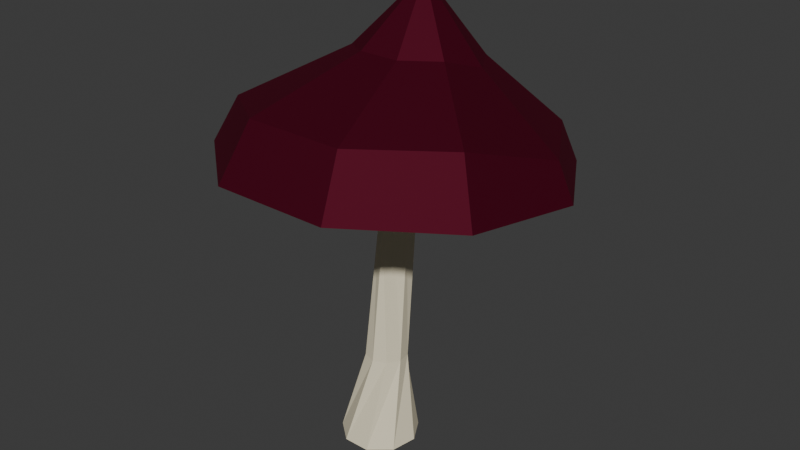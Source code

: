 # Source: mushroom.blend  (saved by Blender 4.2.66; exported with 4.5.12 LTS)
import bpy
from mathutils import Matrix  # noqa: F401  (used for matrix-valued properties, if any)

bpy.ops.wm.read_factory_settings(use_empty=True)
scene = bpy.context.scene
scene.name = 'Scene'

# ---- collections
col_collection = bpy.data.collections.new('Collection'); scene.collection.children.link(col_collection)

# ---- materials (node trees are filled in below, after node groups)
mat_stem = bpy.data.materials.new('Stem')
mat_hat = bpy.data.materials.new('Hat')
mat_insides = bpy.data.materials.new('Insides')

# ---- material node trees
mat_stem.use_nodes = True; mat_stem.node_tree.nodes.clear()
_N = mat_stem.node_tree.nodes; _L = mat_stem.node_tree.links
n0 = _N.new('ShaderNodeBsdfPrincipled'); n0.name = 'Principled BSDF'; n0.location = (10, 300)
n0.inputs[0].default_value = (0.8018, 0.7273, 0.5289, 1.0)
n0.inputs[2].default_value = 1.0
n1 = _N.new('ShaderNodeOutputMaterial'); n1.name = 'Material Output'; n1.location = (300, 300)
_L.new(n0.outputs[0], n1.inputs[0])
n1.is_active_output = True
mat_hat.use_nodes = True; mat_hat.node_tree.nodes.clear()
_N = mat_hat.node_tree.nodes; _L = mat_hat.node_tree.links
n0 = _N.new('ShaderNodeBsdfPrincipled'); n0.name = 'Principled BSDF'; n0.location = (10, 300)
n0.inputs[0].default_value = (0.1009, 0.0, 0.01585, 1.0)
n0.inputs[1].default_value = 0.75
n0.inputs[2].default_value = 0.75
n1 = _N.new('ShaderNodeOutputMaterial'); n1.name = 'Material Output'; n1.location = (300, 300)
_L.new(n0.outputs[0], n1.inputs[0])
n1.is_active_output = True
mat_insides.use_nodes = True; mat_insides.node_tree.nodes.clear()
_N = mat_insides.node_tree.nodes; _L = mat_insides.node_tree.links
n0 = _N.new('ShaderNodeBsdfPrincipled'); n0.name = 'Principled BSDF'; n0.location = (10, 300)
n0.inputs[0].default_value = (0.7938, 0.7159, 0.5736, 1.0)
n0.inputs[2].default_value = 1.0
n1 = _N.new('ShaderNodeOutputMaterial'); n1.name = 'Material Output'; n1.location = (300, 300)
_L.new(n0.outputs[0], n1.inputs[0])
n1.is_active_output = True

# ---- world
world_world = bpy.data.worlds.new('World'); scene.world = world_world
world_world.use_nodes = True; world_world.node_tree.nodes.clear()
_N = world_world.node_tree.nodes; _L = world_world.node_tree.links
n0 = _N.new('ShaderNodeOutputWorld'); n0.name = 'World Output'; n0.location = (300, 300)
n1 = _N.new('ShaderNodeBackground'); n1.name = 'Background'; n1.location = (10, 300)
n1.inputs[0].default_value = (0.05088, 0.05088, 0.05088, 1.0)
_L.new(n1.outputs[0], n0.inputs[0])
n0.is_active_output = True
world_world.color = (0.05088, 0.05088, 0.05088)
world_world.sun_shadow_jitter_overblur = 0.0

# ---- meshes
me_cone_001 = bpy.data.meshes.new('Cone.001')
me_cone_001.from_pydata([(0.0003888, 0.1228, 1.926), (0.07611, 0.09539, 1.928), (0.1164, 0.02591, 1.935), (0.1024, -0.0531, 1.942), (0.04068, -0.1047, 1.947), (-0.0399, -0.1047, 1.947), (-0.1016, -0.0531, 1.942), (-0.1156, 0.02591, 1.935), (-0.07533, 0.09539, 1.928), (-0.008071, 0.5823, 2.312), (-0.0004479, 0.9513, 1.945), (-0.8908, 0.1924, 2.054), (0.3024, -0.7889, 2.184), (0.6011, 0.7439, 1.938), (-0.5875, 0.731, 1.985), (-0.3033, -0.7886, 2.184), (0.932, 0.1918, 1.968), (-0.7932, -0.4216, 2.089), (0.7597, -0.3958, 2.162), (-0.0004479, 0.9513, 1.945), (-0.8908, 0.1924, 2.054), (0.3024, -0.7889, 2.184), (0.6011, 0.7439, 1.938), (-0.5875, 0.731, 1.985), (-0.3033, -0.7886, 2.184), (0.932, 0.1918, 1.968), (-0.7932, -0.4216, 2.089), (0.7597, -0.3958, 2.162), (-0.3715, 0.2725, 2.356), (0.1156, -0.1281, 2.409), (0.2375, 0.4976, 2.309), (-0.2477, 0.4923, 2.328), (-0.1317, -0.128, 2.409), (0.3726, 0.2722, 2.321), (-0.3317, 0.02183, 2.371), (0.3022, 0.03238, 2.401), (-0.007312, 0.3518, 2.632), (-0.1173, 0.2581, 2.646), (0.0301, 0.1369, 2.662), (0.067, 0.3262, 2.631), (-0.07984, 0.3246, 2.637), (-0.04472, 0.1369, 2.662), (0.1079, 0.258, 2.635), (-0.1052, 0.1822, 2.65), (0.08659, 0.1854, 2.659), (-0.00701, 0.2525, 2.678), (-0.01622, 0.2446, 2.679), (-0.003875, 0.2345, 2.68), (-0.0007844, 0.2503, 2.678), (-0.01309, 0.2502, 2.678), (-0.01014, 0.2345, 2.68), (0.00264, 0.2446, 2.678), (-0.01521, 0.2383, 2.679), (0.0008567, 0.2385, 2.68), (0.0003887, 0.8745, 1.91), (0.5614, 0.6712, 1.929), (0.86, 0.1564, 1.977), (0.7563, -0.4289, 2.032), (0.2989, -0.811, 2.069), (-0.2981, -0.811, 2.069), (-0.7555, -0.4289, 2.032), (-0.8592, 0.1564, 1.977), (-0.5607, 0.6712, 1.929), (0.0003888, 0.8796, 1.625), (0.5647, 0.6751, 1.644), (0.865, 0.1573, 1.693), (0.7607, -0.4315, 1.748), (0.3007, -0.8158, 1.784), (-0.2999, -0.8158, 1.784), (-0.76, -0.4315, 1.748), (-0.8642, 0.1573, 1.693), (-0.564, 0.6751, 1.644), (0.0003888, 0.08628, 0.02824), (0.1532, 0.03067, 0.02821), (0.2345, -0.1101, 0.02813), (0.2062, -0.2703, 0.02804), (0.08169, -0.3748, 0.02798), (-0.08091, -0.3748, 0.02798), (-0.2055, -0.2703, 0.02804), (-0.2337, -0.1101, 0.02813), (-0.1524, 0.03067, 0.02821), (-0.08154, -0.06013, 1.353), (-0.01614, -0.09608, 1.353), (0.1036, -0.02375, 1.345), (0.102, 0.05068, 1.341), (0.05277, 0.1068, 1.339), (-0.02093, 0.1182, 1.341), (-0.1086, 0.009307, 1.35), (0.05699, -0.08171, 1.35), (-0.08466, 0.07975, 1.345), (0.0002349, -0.2144, 0.5497), (0.1106, -0.02382, 0.5468), (-0.04298, 0.03219, 0.5446), (-0.08151, -0.1846, 0.5486), (0.1257, -0.1095, 0.5486), (-0.1249, -0.1092, 0.5468), (0.08205, -0.1847, 0.5497), (0.04405, 0.03212, 0.5452), (-0.1097, -0.02363, 0.5452), (0.2826, 0.7774, 1.764), (0.7149, 0.4162, 1.798), (0.8129, -0.1371, 1.85), (0.5307, -0.6237, 1.896), (0.0003887, -0.8158, 1.914), (-0.5299, -0.6237, 1.896), (-0.8121, -0.1371, 1.85), (-0.7141, 0.4162, 1.798), (-0.2818, 0.7774, 1.764), (0.03825, 0.1091, 1.927), (0.09625, 0.06065, 1.931), (0.1094, -0.01359, 1.938), (0.07154, -0.07888, 1.945), (0.0003887, -0.1047, 1.947), (-0.07077, -0.07888, 1.945), (-0.1086, -0.01359, 1.938), (-0.09548, 0.06065, 1.931), (-0.03747, 0.1091, 1.927), (0.3204, 0.3853, 1.721), (0.0003888, 0.5012, 1.71), (0.4907, 0.09162, 1.749), (0.4316, -0.2423, 1.781), (0.1707, -0.4603, 1.801), (-0.1699, -0.4603, 1.801), (-0.4308, -0.2423, 1.781), (-0.4899, 0.09162, 1.749), (-0.3196, 0.3853, 1.721), (-0.1596, 0.4432, 1.845), (-0.4048, 0.2384, 1.865), (-0.4604, -0.07534, 1.894), (-0.3003, -0.3513, 1.92), (0.0003887, -0.4603, 1.93), (0.3011, -0.3513, 1.92), (0.4611, -0.07534, 1.894), (0.4056, 0.2384, 1.865), (0.1604, 0.4432, 1.845), (0.0003888, 0.1228, 1.926), (0.07611, 0.09539, 1.928), (0.1164, 0.02591, 1.935), (0.1024, -0.0531, 1.942), (0.04068, -0.1047, 1.947), (-0.0399, -0.1047, 1.947), (-0.1016, -0.0531, 1.942), (-0.1156, 0.02591, 1.935), (-0.07533, 0.09539, 1.928), (0.2826, 0.7774, 1.764), (0.7149, 0.4162, 1.798), (0.8129, -0.1371, 1.85), (0.5307, -0.6237, 1.896), (0.0003887, -0.8158, 1.914), (-0.5299, -0.6237, 1.896), (-0.8121, -0.1371, 1.85), (-0.7141, 0.4162, 1.798), (-0.2818, 0.7774, 1.764), (0.03825, 0.1091, 1.927), (0.09625, 0.06065, 1.931), (0.1094, -0.01359, 1.938), (0.07154, -0.07888, 1.945), (0.0003887, -0.1047, 1.947), (-0.07077, -0.07888, 1.945), (-0.1086, -0.01359, 1.938), (-0.09548, 0.06065, 1.931), (-0.03747, 0.1091, 1.927), (-0.1596, 0.4432, 1.845), (-0.4048, 0.2384, 1.865), (-0.4604, -0.07534, 1.894), (-0.3003, -0.3513, 1.92), (0.0003887, -0.4603, 1.93), (0.3011, -0.3513, 1.92), (0.4611, -0.07534, 1.894), (0.4056, 0.2384, 1.865), (0.1604, 0.4432, 1.845), (0.0003888, 0.1228, 1.926), (0.07611, 0.09539, 1.928), (0.1164, 0.02591, 1.935), (0.1024, -0.0531, 1.942), (0.04068, -0.1047, 1.947), (-0.0399, -0.1047, 1.947), (-0.1016, -0.0531, 1.942), (-0.1156, 0.02591, 1.935), (-0.07533, 0.09539, 1.928), (0.2826, 0.7774, 1.764), (0.7149, 0.4162, 1.798), (0.8129, -0.1371, 1.85), (0.5307, -0.6237, 1.896), (0.0003887, -0.8158, 1.914), (-0.5299, -0.6237, 1.896), (-0.8121, -0.1371, 1.85), (-0.7141, 0.4162, 1.798), (-0.2818, 0.7774, 1.764), (0.03825, 0.1091, 1.927), (0.09625, 0.06065, 1.931), (0.1094, -0.01359, 1.938), (0.07154, -0.07888, 1.945), (0.0003887, -0.1047, 1.947), (-0.07077, -0.07888, 1.945), (-0.1086, -0.01359, 1.938), (-0.09548, 0.06065, 1.931), (-0.03747, 0.1091, 1.927), (-0.1596, 0.4432, 1.845), (-0.4048, 0.2384, 1.865), (-0.4604, -0.07534, 1.894), (-0.3003, -0.3513, 1.92), (0.0003887, -0.4603, 1.93), (0.3011, -0.3513, 1.92), (0.4611, -0.07534, 1.894), (0.4056, 0.2384, 1.865), (0.1604, 0.4432, 1.845), (0.0003888, 0.1228, 1.926), (0.07611, 0.09539, 1.928), (0.1164, 0.02591, 1.935), (0.1024, -0.0531, 1.942), (0.04068, -0.1047, 1.947), (-0.0399, -0.1047, 1.947), (-0.1016, -0.0531, 1.942), (-0.1156, 0.02591, 1.935), (-0.07533, 0.09539, 1.928), (0.2826, 0.7774, 1.764), (0.7149, 0.4162, 1.798), (0.8129, -0.1371, 1.85), (0.5307, -0.6237, 1.896), (0.0003887, -0.8158, 1.914), (-0.5299, -0.6237, 1.896), (-0.8121, -0.1371, 1.85), (-0.7141, 0.4162, 1.798), (-0.2818, 0.7774, 1.764), (0.03825, 0.1091, 1.927), (0.09625, 0.06065, 1.931), (0.1094, -0.01359, 1.938), (0.07154, -0.07888, 1.945), (0.0003887, -0.1047, 1.947), (-0.07077, -0.07888, 1.945), (-0.1086, -0.01359, 1.938), (-0.09548, 0.06065, 1.931), (-0.03747, 0.1091, 1.927), (-0.1596, 0.4432, 1.845), (-0.4048, 0.2384, 1.865), (-0.4604, -0.07534, 1.894), (-0.3003, -0.3513, 1.92), (0.0003887, -0.4603, 1.93), (0.3011, -0.3513, 1.92), (0.4611, -0.07534, 1.894), (0.4056, 0.2384, 1.865), (0.1604, 0.4432, 1.845), (0.0003888, 1.054, 1.666), (0.6774, 0.8088, 1.689), (1.038, 0.1876, 1.747), (0.9125, -0.5187, 1.814), (0.3606, -0.9798, 1.857), (-0.3598, -0.9798, 1.857), (-0.9117, -0.5187, 1.814), (-1.037, 0.1876, 1.747), (-0.6766, 0.8088, 1.689)], [(224, 234), (233, 234), (223, 235), (232, 235), (222, 236), (231, 236), (221, 237), (230, 237), (220, 238), (229, 238), (219, 239), (228, 239), (218, 240), (227, 240), (217, 241), (226, 241), (216, 242), (225, 242)], [(243, 10, 13, 244), (244, 13, 16, 245), (245, 16, 18, 246), (246, 18, 12, 247), (247, 12, 15, 248), (248, 15, 17, 249), (249, 17, 11, 250), (96, 90, 77, 76), (250, 11, 14, 251), (251, 14, 10, 243), (12, 15, 24, 21), (22, 25, 33, 30), (21, 24, 32, 29), (20, 23, 31, 28), (19, 22, 30, 9), (23, 19, 9, 31), (25, 27, 35, 33), (24, 26, 34, 32), (27, 21, 29, 35), (26, 20, 28, 34), (13, 16, 25, 22), (15, 17, 26, 24), (16, 18, 27, 25), (14, 10, 19, 23), (17, 11, 20, 26), (18, 12, 21, 27), (10, 13, 22, 19), (11, 14, 23, 20), (9, 30, 39, 36), (29, 32, 41, 38), (34, 28, 37, 43), (31, 9, 36, 40), (30, 33, 42, 39), (33, 35, 44, 42), (35, 29, 38, 44), (32, 34, 43, 41), (28, 31, 40, 37), (41, 43, 52, 50), (37, 40, 49, 46), (36, 39, 48, 45), (38, 41, 50, 47), (43, 37, 46, 52), (40, 36, 45, 49), (39, 42, 51, 48), (42, 44, 53, 51), (44, 38, 47, 53), (64, 99, 63, 243, 244), (65, 100, 64, 244, 245), (66, 101, 65, 245, 246), (67, 102, 66, 246, 247), (68, 103, 67, 247, 248), (69, 104, 68, 248, 249), (70, 105, 69, 249, 250), (71, 106, 70, 250, 251), (63, 107, 71, 251, 243), (134, 118, 63, 99), (133, 117, 64, 100), (132, 119, 65, 101), (131, 120, 66, 102), (130, 121, 67, 103), (129, 122, 68, 104), (128, 123, 69, 105), (127, 124, 70, 106), (126, 125, 71, 107), (72, 73, 74, 75, 76, 77, 78, 79, 80), (97, 91, 74, 73), (98, 92, 72, 80), (90, 93, 78, 77), (91, 94, 75, 74), (93, 95, 79, 78), (94, 96, 76, 75), (92, 97, 73, 72), (95, 98, 80, 79), (7, 115, 8, 86, 89), (0, 108, 1, 84, 85), (3, 111, 4, 82, 88), (6, 114, 7, 89, 87), (2, 110, 3, 88, 83), (5, 113, 6, 87, 81), (8, 116, 0, 85, 86), (1, 109, 2, 83, 84), (4, 112, 5, 81, 82), (89, 86, 98, 95), (85, 84, 97, 92), (88, 82, 96, 94), (87, 89, 95, 93), (83, 88, 94, 91), (81, 87, 93, 90), (86, 85, 92, 98), (84, 83, 91, 97), (82, 81, 90, 96), (118, 126, 107, 63), (0, 116, 126, 118), (116, 8, 125, 126), (125, 127, 106, 71), (8, 115, 127, 125), (115, 7, 124, 127), (124, 128, 105, 70), (7, 114, 128, 124), (114, 6, 123, 128), (123, 129, 104, 69), (6, 113, 129, 123), (113, 5, 122, 129), (122, 130, 103, 68), (5, 112, 130, 122), (112, 4, 121, 130), (121, 131, 102, 67), (4, 111, 131, 121), (111, 3, 120, 131), (120, 132, 101, 66), (3, 110, 132, 120), (110, 2, 119, 132), (119, 133, 100, 65), (2, 109, 133, 119), (109, 1, 117, 133), (117, 134, 99, 64), (1, 108, 134, 117), (108, 0, 118, 134), (115, 127, 163, 160), (99, 134, 170, 144), (108, 134, 170, 153), (102, 131, 167, 147), (111, 131, 167, 156), (105, 128, 164, 150), (108, 1, 136, 153), (0, 108, 153, 135), (114, 128, 164, 159), (109, 2, 137, 154), (1, 109, 154, 136), (110, 3, 138, 155), (101, 132, 168, 146), (2, 110, 155, 137), (111, 4, 139, 156), (110, 132, 168, 155), (3, 111, 156, 138), (104, 129, 165, 149), (112, 5, 140, 157), (4, 112, 157, 139), (113, 129, 165, 158), (113, 6, 141, 158), (107, 126, 162, 152), (5, 113, 158, 140), (114, 7, 142, 159), (116, 126, 162, 161), (100, 133, 169, 145), (6, 114, 159, 141), (115, 8, 143, 160), (109, 133, 169, 154), (7, 115, 160, 142), (103, 130, 166, 148), (116, 0, 135, 161), (8, 116, 161, 143), (112, 130, 166, 157), (106, 127, 163, 151), (150, 164, 200, 186), (135, 153, 189, 171), (159, 164, 200, 195), (136, 154, 190, 172), (149, 165, 201, 185), (137, 155, 191, 173), (158, 165, 201, 194), (138, 156, 192, 174), (148, 166, 202, 184), (139, 157, 193, 175), (153, 136, 172, 189), (157, 166, 202, 193), (140, 158, 194, 176), (154, 137, 173, 190), (147, 167, 203, 183), (141, 159, 195, 177), (155, 138, 174, 191), (156, 167, 203, 192), (142, 160, 196, 178), (156, 139, 175, 192), (146, 168, 204, 182), (143, 161, 197, 179), (157, 140, 176, 193), (155, 168, 204, 191), (152, 162, 198, 188), (158, 141, 177, 194), (145, 169, 205, 181), (161, 162, 198, 197), (159, 142, 178, 195), (154, 169, 205, 190), (151, 163, 199, 187), (160, 143, 179, 196), (144, 170, 206, 180), (160, 163, 199, 196), (161, 135, 171, 197), (153, 170, 206, 189), (49, 45, 48, 51, 53, 47, 50, 52, 46), (225, 207, 233, 215, 232, 214, 231, 213, 230, 212, 229, 211, 228, 210, 227, 209, 226, 208), (54, 62, 61, 60, 59, 58, 57, 56, 55), (54, 55, 244, 243), (55, 56, 245, 244), (56, 57, 246, 245), (57, 58, 247, 246), (58, 59, 248, 247), (59, 60, 249, 248), (60, 61, 250, 249), (61, 62, 251, 250), (62, 54, 243, 251)])
me_cone_001.polygons.foreach_set('material_index', [1, 1, 1, 1, 1, 1, 1, 0, 1, 1, 0, 1, 1, 1, 1, 1, 1, 1, 1, 1, 0, 0, 0, 0, 0, 0, 0, 0, 1, 1, 1, 1, 1, 1, 1, 1, 1, 1, 1, 1, 1, 1, 1, 1, 1, 1, 1, 1, 1, 1, 1, 1, 1, 1, 1, 2, 2, 2, 2, 2, 2, 2, 2, 2, 0, 0, 0, 0, 0, 0, 0, 0, 0, 0, 0, 0, 0, 0, 0, 0, 0, 0, 0, 0, 0, 0, 0, 0, 0, 0, 0, 2, 2, 2, 2, 2, 2, 2, 2, 2, 2, 2, 2, 2, 2, 2, 2, 2, 2, 2, 2, 2, 2, 2, 2, 2, 2, 2, 2, 2, 2, 2, 2, 2, 0, 0, 2, 0, 0, 0, 2, 0, 0, 2, 0, 2, 0, 0, 2, 0, 2, 0, 0, 2, 2, 0, 0, 2, 0, 2, 0, 0, 2, 2, 2, 0, 2, 0, 2, 0, 2, 0, 2, 0, 0, 2, 0, 0, 2, 0, 0, 2, 0, 0, 2, 0, 0, 2, 2, 0, 2, 2, 0, 2, 2, 0, 2, 2, 0, 2, 1, 2, 0, 0, 0, 0, 0, 0, 0, 0, 0, 0])
_uv = me_cone_001.uv_layers.new(name='UVMap')
_uv.uv.foreach_set('vector', [0.25, 0.49, 0.25, 0.402, 0.3491, 0.3681, 0.4043, 0.4339, 0.4043, 0.4339, 0.3491, 0.3681, 0.4036, 0.2771, 0.4864, 0.2917, 0.4864, 0.2917, 0.4036, 0.2771, 0.3752, 0.1777, 0.4578, 0.13, 0.4578, 0.13, 0.3752, 0.1777, 0.2999, 0.1129, 0.3321, 0.02447, 0.3321, 0.02447, 0.2999, 0.1129, 0.2001, 0.113, 0.1679, 0.02447, 0.1679, 0.02447, 0.2001, 0.113, 0.1194, 0.1746, 0.04215, 0.13, 0.04215, 0.13, 0.1194, 0.1746, 0.1033, 0.2759, 0.01365, 0.2917, 0.7597, 0.2234, 0.7403, 0.2234, 0.7403, 0.2234, 0.7597, 0.2234, 0.01365, 0.2917, 0.1033, 0.2759, 0.1533, 0.3652, 0.09573, 0.4339, 0.09573, 0.4339, 0.1533, 0.3652, 0.25, 0.402, 0.25, 0.49, 0.2999, 0.1129, 0.2001, 0.113, 0.2001, 0.113, 0.2999, 0.1129, 0.3491, 0.3681, 0.4036, 0.2771, 0.4036, 0.2771, 0.3491, 0.3681, 0.2999, 0.1129, 0.2001, 0.113, 0.2001, 0.113, 0.2999, 0.1129, 0.1033, 0.2759, 0.1533, 0.3652, 0.1533, 0.3652, 0.1033, 0.2759, 0.25, 0.402, 0.3491, 0.3681, 0.3491, 0.3681, 0.25, 0.402, 0.1533, 0.3652, 0.25, 0.402, 0.25, 0.402, 0.1533, 0.3652, 0.4036, 0.2771, 0.3752, 0.1777, 0.3752, 0.1777, 0.4036, 0.2771, 0.2001, 0.113, 0.1194, 0.1746, 0.1194, 0.1746, 0.2001, 0.113, 0.3752, 0.1777, 0.2999, 0.1129, 0.2999, 0.1129, 0.3752, 0.1777, 0.1194, 0.1746, 0.1033, 0.2759, 0.1033, 0.2759, 0.1194, 0.1746, 0.3491, 0.3681, 0.4036, 0.2771, 0.4036, 0.2771, 0.3491, 0.3681, 0.2001, 0.113, 0.1194, 0.1746, 0.1194, 0.1746, 0.2001, 0.113, 0.4036, 0.2771, 0.3752, 0.1777, 0.3752, 0.1777, 0.4036, 0.2771, 0.1533, 0.3652, 0.25, 0.402, 0.25, 0.402, 0.1533, 0.3652, 0.1194, 0.1746, 0.1033, 0.2759, 0.1033, 0.2759, 0.1194, 0.1746, 0.3752, 0.1777, 0.2999, 0.1129, 0.2999, 0.1129, 0.3752, 0.1777, 0.25, 0.402, 0.3491, 0.3681, 0.3491, 0.3681, 0.25, 0.402, 0.1033, 0.2759, 0.1533, 0.3652, 0.1533, 0.3652, 0.1033, 0.2759, 0.25, 0.402, 0.3491, 0.3681, 0.3491, 0.3681, 0.25, 0.402, 0.2999, 0.1129, 0.2001, 0.113, 0.2001, 0.113, 0.2999, 0.1129, 0.1194, 0.1746, 0.1033, 0.2759, 0.1033, 0.2759, 0.1194, 0.1746, 0.1533, 0.3652, 0.25, 0.402, 0.25, 0.402, 0.1533, 0.3652, 0.3491, 0.3681, 0.4036, 0.2771, 0.4036, 0.2771, 0.3491, 0.3681, 0.4036, 0.2771, 0.3752, 0.1777, 0.3752, 0.1777, 0.4036, 0.2771, 0.3752, 0.1777, 0.2999, 0.1129, 0.2999, 0.1129, 0.3752, 0.1777, 0.2001, 0.113, 0.1194, 0.1746, 0.1194, 0.1746, 0.2001, 0.113, 0.1033, 0.2759, 0.1533, 0.3652, 0.1533, 0.3652, 0.1033, 0.2759, 0.2001, 0.113, 0.1194, 0.1746, 0.1194, 0.1746, 0.2001, 0.113, 0.1033, 0.2759, 0.1533, 0.3652, 0.1533, 0.3652, 0.1033, 0.2759, 0.25, 0.402, 0.3491, 0.3681, 0.3491, 0.3681, 0.25, 0.402, 0.2999, 0.1129, 0.2001, 0.113, 0.2001, 0.113, 0.2999, 0.1129, 0.1194, 0.1746, 0.1033, 0.2759, 0.1033, 0.2759, 0.1194, 0.1746, 0.1533, 0.3652, 0.25, 0.402, 0.25, 0.402, 0.1533, 0.3652, 0.3491, 0.3681, 0.4036, 0.2771, 0.4036, 0.2771, 0.3491, 0.3681, 0.4036, 0.2771, 0.3752, 0.1777, 0.3752, 0.1777, 0.4036, 0.2771, 0.3752, 0.1777, 0.2999, 0.1129, 0.2999, 0.1129, 0.3752, 0.1777, 0.8854, 0.4114, 0.8177, 0.4361, 0.75, 0.4607, 0.75, 0.49, 0.9043, 0.4339, 0.9575, 0.2866, 0.9215, 0.349, 0.8854, 0.4114, 0.9043, 0.4339, 0.9864, 0.2917, 0.9325, 0.1446, 0.945, 0.2156, 0.9575, 0.2866, 0.9864, 0.2917, 0.9578, 0.13, 0.8221, 0.05199, 0.8773, 0.09832, 0.9325, 0.1446, 0.9578, 0.13, 0.8321, 0.02447, 0.6779, 0.05199, 0.75, 0.05199, 0.8221, 0.05199, 0.8321, 0.02447, 0.6679, 0.02447, 0.5675, 0.1446, 0.6227, 0.09832, 0.6779, 0.05199, 0.6679, 0.02447, 0.5422, 0.13, 0.5425, 0.2866, 0.555, 0.2156, 0.5675, 0.1446, 0.5422, 0.13, 0.5136, 0.2917, 0.6146, 0.4114, 0.5785, 0.349, 0.5425, 0.2866, 0.5136, 0.2917, 0.5957, 0.4339, 0.75, 0.4607, 0.6823, 0.4361, 0.6146, 0.4114, 0.5957, 0.4339, 0.75, 0.49, 0.7884, 0.3555, 0.75, 0.3695, 0.75, 0.4607, 0.8177, 0.4361, 0.8472, 0.3061, 0.8268, 0.3415, 0.8854, 0.4114, 0.9215, 0.349, 0.8606, 0.2305, 0.8677, 0.2707, 0.9575, 0.2866, 0.945, 0.2156, 0.8222, 0.164, 0.8535, 0.1903, 0.9325, 0.1446, 0.8773, 0.09832, 0.75, 0.1377, 0.7909, 0.1377, 0.8221, 0.05199, 0.75, 0.05199, 0.6778, 0.164, 0.7091, 0.1377, 0.6779, 0.05199, 0.6227, 0.09832, 0.6394, 0.2305, 0.6465, 0.1903, 0.5675, 0.1446, 0.555, 0.2156, 0.6528, 0.3061, 0.6323, 0.2707, 0.5425, 0.2866, 0.5785, 0.349, 0.7116, 0.3555, 0.6732, 0.3415, 0.6146, 0.4114, 0.6823, 0.4361, 0.75, 0.2783, 0.7682, 0.2717, 0.7778, 0.2549, 0.7745, 0.2359, 0.7597, 0.2234, 0.7403, 0.2234, 0.7255, 0.2359, 0.7222, 0.2549, 0.7318, 0.2717, 0.7682, 0.2717, 0.7778, 0.2549, 0.7778, 0.2549, 0.7682, 0.2717, 0.7318, 0.2717, 0.75, 0.2783, 0.75, 0.2783, 0.7318, 0.2717, 0.7403, 0.2234, 0.7255, 0.2359, 0.7255, 0.2359, 0.7403, 0.2234, 0.7778, 0.2549, 0.7745, 0.2359, 0.7745, 0.2359, 0.7778, 0.2549, 0.7255, 0.2359, 0.7222, 0.2549, 0.7222, 0.2549, 0.7255, 0.2359, 0.7745, 0.2359, 0.7597, 0.2234, 0.7597, 0.2234, 0.7745, 0.2359, 0.75, 0.2783, 0.7682, 0.2717, 0.7682, 0.2717, 0.75, 0.2783, 0.7222, 0.2549, 0.7318, 0.2717, 0.7318, 0.2717, 0.7222, 0.2549, 0.7222, 0.2549, 0.727, 0.2633, 0.7318, 0.2717, 0.7318, 0.2717, 0.7222, 0.2549, 0.75, 0.2783, 0.7591, 0.275, 0.7682, 0.2717, 0.7682, 0.2717, 0.75, 0.2783, 0.7745, 0.2359, 0.7671, 0.2296, 0.7597, 0.2234, 0.7597, 0.2234, 0.7745, 0.2359, 0.7255, 0.2359, 0.7238, 0.2454, 0.7222, 0.2549, 0.7222, 0.2549, 0.7255, 0.2359, 0.7778, 0.2549, 0.7762, 0.2454, 0.7745, 0.2359, 0.7745, 0.2359, 0.7778, 0.2549, 0.7403, 0.2234, 0.7329, 0.2296, 0.7255, 0.2359, 0.7255, 0.2359, 0.7403, 0.2234, 0.7318, 0.2717, 0.7409, 0.275, 0.75, 0.2783, 0.75, 0.2783, 0.7318, 0.2717, 0.7682, 0.2717, 0.773, 0.2633, 0.7778, 0.2549, 0.7778, 0.2549, 0.7682, 0.2717, 0.7597, 0.2234, 0.75, 0.2234, 0.7403, 0.2234, 0.7403, 0.2234, 0.7597, 0.2234, 0.7222, 0.2549, 0.7318, 0.2717, 0.7318, 0.2717, 0.7222, 0.2549, 0.75, 0.2783, 0.7682, 0.2717, 0.7682, 0.2717, 0.75, 0.2783, 0.7745, 0.2359, 0.7597, 0.2234, 0.7597, 0.2234, 0.7745, 0.2359, 0.7255, 0.2359, 0.7222, 0.2549, 0.7222, 0.2549, 0.7255, 0.2359, 0.7778, 0.2549, 0.7745, 0.2359, 0.7745, 0.2359, 0.7778, 0.2549, 0.7403, 0.2234, 0.7255, 0.2359, 0.7255, 0.2359, 0.7403, 0.2234, 0.7318, 0.2717, 0.75, 0.2783, 0.75, 0.2783, 0.7318, 0.2717, 0.7682, 0.2717, 0.7778, 0.2549, 0.7778, 0.2549, 0.7682, 0.2717, 0.7597, 0.2234, 0.7403, 0.2234, 0.7403, 0.2234, 0.7597, 0.2234, 0.75, 0.3695, 0.7116, 0.3555, 0.6823, 0.4361, 0.75, 0.4607, 0.75, 0.2783, 0.7409, 0.275, 0.7116, 0.3555, 0.75, 0.3695, 0.7409, 0.275, 0.7318, 0.2717, 0.6732, 0.3415, 0.7116, 0.3555, 0.6732, 0.3415, 0.6528, 0.3061, 0.5785, 0.349, 0.6146, 0.4114, 0.7318, 0.2717, 0.727, 0.2633, 0.6528, 0.3061, 0.6732, 0.3415, 0.727, 0.2633, 0.7222, 0.2549, 0.6323, 0.2707, 0.6528, 0.3061, 0.6323, 0.2707, 0.6394, 0.2305, 0.555, 0.2156, 0.5425, 0.2866, 0.7222, 0.2549, 0.7238, 0.2454, 0.6394, 0.2305, 0.6323, 0.2707, 0.7238, 0.2454, 0.7255, 0.2359, 0.6465, 0.1903, 0.6394, 0.2305, 0.6465, 0.1903, 0.6778, 0.164, 0.6227, 0.09832, 0.5675, 0.1446, 0.7255, 0.2359, 0.7329, 0.2296, 0.6778, 0.164, 0.6465, 0.1903, 0.7329, 0.2296, 0.7403, 0.2234, 0.7091, 0.1377, 0.6778, 0.164, 0.7091, 0.1377, 0.75, 0.1377, 0.75, 0.05199, 0.6779, 0.05199, 0.7403, 0.2234, 0.75, 0.2234, 0.75, 0.1377, 0.7091, 0.1377, 0.75, 0.2234, 0.7597, 0.2234, 0.7909, 0.1377, 0.75, 0.1377, 0.7909, 0.1377, 0.8222, 0.164, 0.8773, 0.09832, 0.8221, 0.05199, 0.7597, 0.2234, 0.7671, 0.2296, 0.8222, 0.164, 0.7909, 0.1377, 0.7671, 0.2296, 0.7745, 0.2359, 0.8535, 0.1903, 0.8222, 0.164, 0.8535, 0.1903, 0.8606, 0.2305, 0.945, 0.2156, 0.9325, 0.1446, 0.7745, 0.2359, 0.7762, 0.2454, 0.8606, 0.2305, 0.8535, 0.1903, 0.7762, 0.2454, 0.7778, 0.2549, 0.8677, 0.2707, 0.8606, 0.2305, 0.8677, 0.2707, 0.8472, 0.3061, 0.9215, 0.349, 0.9575, 0.2866, 0.7778, 0.2549, 0.773, 0.2633, 0.8472, 0.3061, 0.8677, 0.2707, 0.773, 0.2633, 0.7682, 0.2717, 0.8268, 0.3415, 0.8472, 0.3061, 0.8268, 0.3415, 0.7884, 0.3555, 0.8177, 0.4361, 0.8854, 0.4114, 0.7682, 0.2717, 0.7591, 0.275, 0.7884, 0.3555, 0.8268, 0.3415, 0.7591, 0.275, 0.75, 0.2783, 0.75, 0.3695, 0.7884, 0.3555, 0.727, 0.2633, 0.6528, 0.3061, 0.6528, 0.3061, 0.727, 0.2633, 0.8177, 0.4361, 0.7884, 0.3555, 0.7884, 0.3555, 0.8177, 0.4361, 0.7591, 0.275, 0.7884, 0.3555, 0.7884, 0.3555, 0.7591, 0.275, 0.8773, 0.09832, 0.8222, 0.164, 0.8222, 0.164, 0.8773, 0.09832, 0.7671, 0.2296, 0.8222, 0.164, 0.8222, 0.164, 0.7671, 0.2296, 0.555, 0.2156, 0.6394, 0.2305, 0.6394, 0.2305, 0.555, 0.2156, 0.7591, 0.275, 0.7682, 0.2717, 0.7682, 0.2717, 0.7591, 0.275, 0.75, 0.2783, 0.7591, 0.275, 0.7591, 0.275, 0.75, 0.2783, 0.7238, 0.2454, 0.6394, 0.2305, 0.6394, 0.2305, 0.7238, 0.2454, 0.773, 0.2633, 0.7778, 0.2549, 0.7778, 0.2549, 0.773, 0.2633, 0.7682, 0.2717, 0.773, 0.2633, 0.773, 0.2633, 0.7682, 0.2717, 0.7762, 0.2454, 0.7745, 0.2359, 0.7745, 0.2359, 0.7762, 0.2454, 0.945, 0.2156, 0.8606, 0.2305, 0.8606, 0.2305, 0.945, 0.2156, 0.7778, 0.2549, 0.7762, 0.2454, 0.7762, 0.2454, 0.7778, 0.2549, 0.7671, 0.2296, 0.7597, 0.2234, 0.7597, 0.2234, 0.7671, 0.2296, 0.7762, 0.2454, 0.8606, 0.2305, 0.8606, 0.2305, 0.7762, 0.2454, 0.7745, 0.2359, 0.7671, 0.2296, 0.7671, 0.2296, 0.7745, 0.2359, 0.6227, 0.09832, 0.6778, 0.164, 0.6778, 0.164, 0.6227, 0.09832, 0.75, 0.2234, 0.7403, 0.2234, 0.7403, 0.2234, 0.75, 0.2234, 0.7597, 0.2234, 0.75, 0.2234, 0.75, 0.2234, 0.7597, 0.2234, 0.7329, 0.2296, 0.6778, 0.164, 0.6778, 0.164, 0.7329, 0.2296, 0.7329, 0.2296, 0.7255, 0.2359, 0.7255, 0.2359, 0.7329, 0.2296, 0.6823, 0.4361, 0.7116, 0.3555, 0.7116, 0.3555, 0.6823, 0.4361, 0.7403, 0.2234, 0.7329, 0.2296, 0.7329, 0.2296, 0.7403, 0.2234, 0.7238, 0.2454, 0.7222, 0.2549, 0.7222, 0.2549, 0.7238, 0.2454, 0.7409, 0.275, 0.7116, 0.3555, 0.7116, 0.3555, 0.7409, 0.275, 0.9215, 0.349, 0.8472, 0.3061, 0.8472, 0.3061, 0.9215, 0.349, 0.7255, 0.2359, 0.7238, 0.2454, 0.7238, 0.2454, 0.7255, 0.2359, 0.727, 0.2633, 0.7318, 0.2717, 0.7318, 0.2717, 0.727, 0.2633, 0.773, 0.2633, 0.8472, 0.3061, 0.8472, 0.3061, 0.773, 0.2633, 0.7222, 0.2549, 0.727, 0.2633, 0.727, 0.2633, 0.7222, 0.2549, 0.75, 0.05199, 0.75, 0.1377, 0.75, 0.1377, 0.75, 0.05199, 0.7409, 0.275, 0.75, 0.2783, 0.75, 0.2783, 0.7409, 0.275, 0.7318, 0.2717, 0.7409, 0.275, 0.7409, 0.275, 0.7318, 0.2717, 0.75, 0.2234, 0.75, 0.1377, 0.75, 0.1377, 0.75, 0.2234, 0.5785, 0.349, 0.6528, 0.3061, 0.6528, 0.3061, 0.5785, 0.349, 0.555, 0.2156, 0.6394, 0.2305, 0.6394, 0.2305, 0.555, 0.2156, 0.75, 0.2783, 0.7591, 0.275, 0.7591, 0.275, 0.75, 0.2783, 0.7238, 0.2454, 0.6394, 0.2305, 0.6394, 0.2305, 0.7238, 0.2454, 0.7682, 0.2717, 0.773, 0.2633, 0.773, 0.2633, 0.7682, 0.2717, 0.6227, 0.09832, 0.6778, 0.164, 0.6778, 0.164, 0.6227, 0.09832, 0.7778, 0.2549, 0.7762, 0.2454, 0.7762, 0.2454, 0.7778, 0.2549, 0.7329, 0.2296, 0.6778, 0.164, 0.6778, 0.164, 0.7329, 0.2296, 0.7745, 0.2359, 0.7671, 0.2296, 0.7671, 0.2296, 0.7745, 0.2359, 0.75, 0.05199, 0.75, 0.1377, 0.75, 0.1377, 0.75, 0.05199, 0.7597, 0.2234, 0.75, 0.2234, 0.75, 0.2234, 0.7597, 0.2234, 0.7591, 0.275, 0.7682, 0.2717, 0.7682, 0.2717, 0.7591, 0.275, 0.75, 0.2234, 0.75, 0.1377, 0.75, 0.1377, 0.75, 0.2234, 0.7403, 0.2234, 0.7329, 0.2296, 0.7329, 0.2296, 0.7403, 0.2234, 0.773, 0.2633, 0.7778, 0.2549, 0.7778, 0.2549, 0.773, 0.2633, 0.8773, 0.09832, 0.8222, 0.164, 0.8222, 0.164, 0.8773, 0.09832, 0.7255, 0.2359, 0.7238, 0.2454, 0.7238, 0.2454, 0.7255, 0.2359, 0.7762, 0.2454, 0.7745, 0.2359, 0.7745, 0.2359, 0.7762, 0.2454, 0.7671, 0.2296, 0.8222, 0.164, 0.8222, 0.164, 0.7671, 0.2296, 0.7222, 0.2549, 0.727, 0.2633, 0.727, 0.2633, 0.7222, 0.2549, 0.7671, 0.2296, 0.7597, 0.2234, 0.7597, 0.2234, 0.7671, 0.2296, 0.945, 0.2156, 0.8606, 0.2305, 0.8606, 0.2305, 0.945, 0.2156, 0.7318, 0.2717, 0.7409, 0.275, 0.7409, 0.275, 0.7318, 0.2717, 0.75, 0.2234, 0.7403, 0.2234, 0.7403, 0.2234, 0.75, 0.2234, 0.7762, 0.2454, 0.8606, 0.2305, 0.8606, 0.2305, 0.7762, 0.2454, 0.6823, 0.4361, 0.7116, 0.3555, 0.7116, 0.3555, 0.6823, 0.4361, 0.7329, 0.2296, 0.7255, 0.2359, 0.7255, 0.2359, 0.7329, 0.2296, 0.9215, 0.349, 0.8472, 0.3061, 0.8472, 0.3061, 0.9215, 0.349, 0.7409, 0.275, 0.7116, 0.3555, 0.7116, 0.3555, 0.7409, 0.275, 0.7238, 0.2454, 0.7222, 0.2549, 0.7222, 0.2549, 0.7238, 0.2454, 0.773, 0.2633, 0.8472, 0.3061, 0.8472, 0.3061, 0.773, 0.2633, 0.5785, 0.349, 0.6528, 0.3061, 0.6528, 0.3061, 0.5785, 0.349, 0.727, 0.2633, 0.7318, 0.2717, 0.7318, 0.2717, 0.727, 0.2633, 0.8177, 0.4361, 0.7884, 0.3555, 0.7884, 0.3555, 0.8177, 0.4361, 0.727, 0.2633, 0.6528, 0.3061, 0.6528, 0.3061, 0.727, 0.2633, 0.7409, 0.275, 0.75, 0.2783, 0.75, 0.2783, 0.7409, 0.275, 0.7591, 0.275, 0.7884, 0.3555, 0.7884, 0.3555, 0.7591, 0.275, 0.1533, 0.3652, 0.25, 0.402, 0.3491, 0.3681, 0.4036, 0.2771, 0.3752, 0.1777, 0.2999, 0.1129, 0.2001, 0.113, 0.1194, 0.1746, 0.1033, 0.2759, 0.0, 0.0, 0.0, 0.0, 0.0, 0.0, 0.0, 0.0, 0.0, 0.0, 0.0, 0.0, 0.0, 0.0, 0.0, 0.0, 0.0, 0.0, 0.0, 0.0, 0.0, 0.0, 0.0, 0.0, 0.0, 0.0, 0.0, 0.0, 0.0, 0.0, 0.0, 0.0, 0.0, 0.0, 0.0, 0.0, 0.0, 0.0, 0.0, 0.0, 0.0, 0.0, 0.0, 0.0, 0.0, 0.0, 0.0, 0.0, 0.0, 0.0, 0.0, 0.0, 0.0, 0.0, 0.0, 0.0, 0.0, 0.0, 0.0, 0.0, 0.0, 0.0, 0.0, 0.0, 0.0, 0.0, 0.0, 0.0, 0.0, 0.0, 0.0, 0.0, 0.0, 0.0, 0.0, 0.0, 0.0, 0.0, 0.0, 0.0, 0.0, 0.0, 0.0, 0.0, 0.0, 0.0, 0.0, 0.0, 0.0, 0.0, 0.0, 0.0, 0.0, 0.0, 0.0, 0.0, 0.0, 0.0, 0.0, 0.0, 0.0, 0.0, 0.0, 0.0, 0.0, 0.0, 0.0, 0.0, 0.0, 0.0, 0.0, 0.0, 0.0, 0.0, 0.0, 0.0, 0.0, 0.0, 0.0, 0.0, 0.0, 0.0, 0.0, 0.0, 0.0, 0.0])
me_cone_001.materials.append(mat_stem)
me_cone_001.materials.append(mat_hat)
me_cone_001.materials.append(mat_insides)
me_cone_001.update()

# ---- objects
ob_cone = bpy.data.objects.new('Cone', me_cone_001)

# ---- transforms, parenting, visibility, modifiers, constraints
ob_cone.location = (1.455e-11, 1.819e-12, 0.0)
ob_cone.scale = (0.5113, 0.5113, 0.5113)

# ---- collection membership
col_collection.objects.link(ob_cone)

# ---- scene / render settings (as saved in the file)
scene.frame_start = 1; scene.frame_end = 250; scene.frame_set(1)
scene.render.engine = 'BLENDER_EEVEE_NEXT'
bpy.context.view_layer.update()

# ---- added for rendering (the .blend has no active camera and no usable light): camera, sun
cam_auto = bpy.data.cameras.new('AutoCamera')
cam_auto.lens = 50.0
cam_auto.sensor_width = 36.0
cam_auto.clip_end = 1000.0
ob_auto_camera = bpy.data.objects.new('AutoCamera', cam_auto)
scene.collection.objects.link(ob_auto_camera)
ob_auto_camera.location = (1.8609, -2.21385, 2.18082)
ob_auto_camera.rotation_euler = (1.09748, -7.21219e-08, 0.694738)
scene.camera = ob_auto_camera
light_auto_sun = bpy.data.lights.new('AutoSun', 'SUN')
light_auto_sun.energy = 3.0
light_auto_sun.angle = 0.0523599
ob_auto_sun = bpy.data.objects.new('AutoSun', light_auto_sun)
scene.collection.objects.link(ob_auto_sun)
ob_auto_sun.rotation_euler = (0.872665, 0.174533, 0.523599)
bpy.context.view_layer.update()
